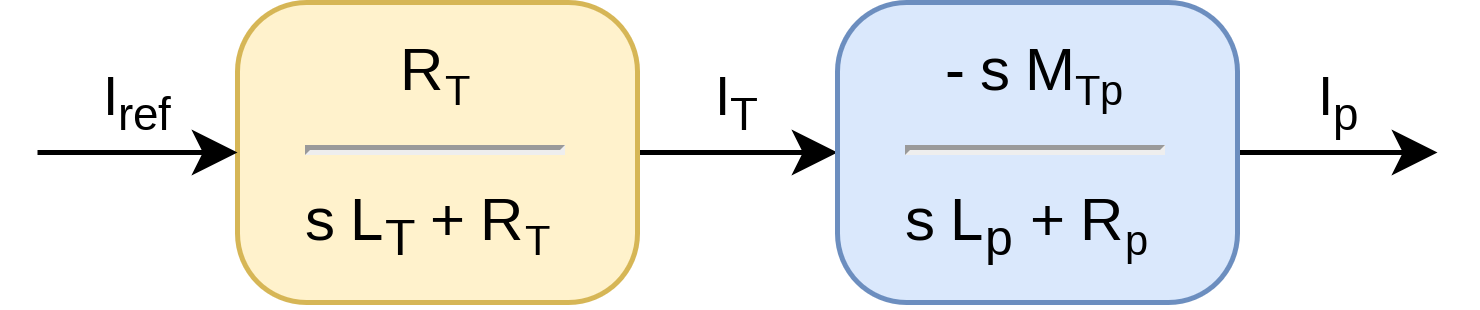

The diagram above was exported from draw.io. Its source (the exported page's mxGraphModel, read from the mxfile embedded in the PNG):
<mxGraphModel dx="214" dy="194" grid="1" gridSize="10" guides="1" tooltips="1" connect="1" arrows="1" fold="1" page="1" pageScale="1" pageWidth="850" pageHeight="1100" math="0" shadow="0">
  <root>
    <mxCell id="Aeau4NOnRwWEz-4GDjUu-0" />
    <mxCell id="Aeau4NOnRwWEz-4GDjUu-1" parent="Aeau4NOnRwWEz-4GDjUu-0" />
    <mxCell id="JN5uZ0n-bQrdM1NVJF1V-1" value="&lt;meta charset=&quot;utf-8&quot;&gt;&lt;span style=&quot;color: rgb(0, 0, 0); font-family: helvetica; font-size: 11px; font-style: normal; font-weight: 400; letter-spacing: normal; text-align: center; text-indent: 0px; text-transform: none; word-spacing: 0px; background-color: rgb(255, 255, 255); display: inline; float: none;&quot;&gt;I&lt;/span&gt;&lt;sub style=&quot;color: rgb(0, 0, 0); font-family: helvetica; font-style: normal; font-weight: 400; letter-spacing: normal; text-align: center; text-indent: 0px; text-transform: none; word-spacing: 0px;&quot;&gt;T&lt;/sub&gt;" style="edgeStyle=orthogonalEdgeStyle;rounded=0;orthogonalLoop=1;jettySize=auto;html=1;verticalAlign=bottom;" parent="Aeau4NOnRwWEz-4GDjUu-1" source="Aeau4NOnRwWEz-4GDjUu-2" target="JN5uZ0n-bQrdM1NVJF1V-0" edge="1">
      <mxGeometry relative="1" as="geometry" />
    </mxCell>
    <mxCell id="Aeau4NOnRwWEz-4GDjUu-2" value="R&lt;span style=&quot;font-size: 10px&quot;&gt;&lt;sub&gt;T&lt;/sub&gt;&lt;/span&gt;&lt;hr&gt;s L&lt;sub&gt;T&lt;/sub&gt;&amp;nbsp;+ R&lt;span style=&quot;font-size: 10px&quot;&gt;&lt;sub&gt;T&lt;/sub&gt;&lt;/span&gt;&amp;nbsp;" style="rounded=1;whiteSpace=wrap;html=1;verticalAlign=bottom;align=center;arcSize=23;spacingBottom=4;fillColor=#fff2cc;strokeColor=#d6b656;" parent="Aeau4NOnRwWEz-4GDjUu-1" vertex="1">
      <mxGeometry x="160" y="260" width="80" height="60" as="geometry" />
    </mxCell>
    <mxCell id="eY4Uva0Wu8Rl7WBSr_8G-7" value="I&lt;sub&gt;p&lt;/sub&gt;" style="edgeStyle=orthogonalEdgeStyle;rounded=0;orthogonalLoop=1;jettySize=auto;html=1;verticalAlign=bottom;" parent="Aeau4NOnRwWEz-4GDjUu-1" source="JN5uZ0n-bQrdM1NVJF1V-0" edge="1">
      <mxGeometry relative="1" as="geometry">
        <mxPoint x="400" y="290" as="targetPoint" />
      </mxGeometry>
    </mxCell>
    <mxCell id="JN5uZ0n-bQrdM1NVJF1V-0" value="- s M&lt;span style=&quot;font-size: 10px&quot;&gt;&lt;sub&gt;Tp&lt;/sub&gt;&lt;/span&gt;&lt;hr&gt;s L&lt;sub&gt;p&lt;/sub&gt;&amp;nbsp;+ R&lt;span style=&quot;font-size: 10px&quot;&gt;&lt;sub&gt;p&lt;/sub&gt;&lt;/span&gt;&amp;nbsp;" style="rounded=1;whiteSpace=wrap;html=1;verticalAlign=bottom;align=center;arcSize=23;spacingBottom=4;fillColor=#dae8fc;strokeColor=#6c8ebf;" parent="Aeau4NOnRwWEz-4GDjUu-1" vertex="1">
      <mxGeometry x="280" y="260" width="80" height="60" as="geometry" />
    </mxCell>
    <mxCell id="eY4Uva0Wu8Rl7WBSr_8G-1" value="&lt;meta charset=&quot;utf-8&quot;&gt;&lt;span style=&quot;color: rgb(0, 0, 0); font-family: helvetica; font-size: 11px; font-style: normal; font-weight: 400; letter-spacing: normal; text-align: center; text-indent: 0px; text-transform: none; word-spacing: 0px; background-color: rgb(255, 255, 255); display: inline; float: none;&quot;&gt;I&lt;/span&gt;&lt;sub style=&quot;color: rgb(0, 0, 0); font-family: helvetica; font-style: normal; font-weight: 400; letter-spacing: normal; text-align: center; text-indent: 0px; text-transform: none; word-spacing: 0px;&quot;&gt;ref&lt;/sub&gt;" style="endArrow=classic;html=1;verticalAlign=bottom;entryX=0;entryY=0.5;entryDx=0;entryDy=0;" parent="Aeau4NOnRwWEz-4GDjUu-1" target="Aeau4NOnRwWEz-4GDjUu-2" edge="1">
      <mxGeometry width="50" height="50" relative="1" as="geometry">
        <mxPoint x="120" y="290" as="sourcePoint" />
        <mxPoint x="130" y="280" as="targetPoint" />
      </mxGeometry>
    </mxCell>
  </root>
</mxGraphModel>